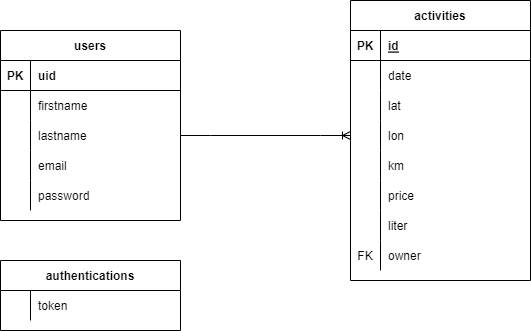

The diagram above was exported from draw.io. Its source (the exported page's mxGraphModel, read from the mxfile embedded in the PNG):
<mxGraphModel dx="868" dy="537" grid="1" gridSize="10" guides="1" tooltips="1" connect="1" arrows="1" fold="1" page="1" pageScale="1" pageWidth="850" pageHeight="1100" math="0" shadow="0">
  <root>
    <mxCell id="0" />
    <mxCell id="1" parent="0" />
    <mxCell id="5ItoNNBSOtQPVdpnPFC_-1" value="users" style="shape=table;startSize=30;container=1;collapsible=1;childLayout=tableLayout;fixedRows=1;rowLines=0;fontStyle=1;align=center;resizeLast=1;" vertex="1" parent="1">
      <mxGeometry x="60" y="110" width="180" height="190" as="geometry" />
    </mxCell>
    <mxCell id="5ItoNNBSOtQPVdpnPFC_-2" value="" style="shape=tableRow;horizontal=0;startSize=0;swimlaneHead=0;swimlaneBody=0;fillColor=none;collapsible=0;dropTarget=0;points=[[0,0.5],[1,0.5]];portConstraint=eastwest;top=0;left=0;right=0;bottom=1;" vertex="1" parent="5ItoNNBSOtQPVdpnPFC_-1">
      <mxGeometry y="30" width="180" height="30" as="geometry" />
    </mxCell>
    <mxCell id="5ItoNNBSOtQPVdpnPFC_-3" value="PK" style="shape=partialRectangle;connectable=0;fillColor=none;top=0;left=0;bottom=0;right=0;fontStyle=1;overflow=hidden;" vertex="1" parent="5ItoNNBSOtQPVdpnPFC_-2">
      <mxGeometry width="30" height="30" as="geometry">
        <mxRectangle width="30" height="30" as="alternateBounds" />
      </mxGeometry>
    </mxCell>
    <mxCell id="5ItoNNBSOtQPVdpnPFC_-4" value="uid" style="shape=partialRectangle;connectable=0;fillColor=none;top=0;left=0;bottom=0;right=0;align=left;spacingLeft=6;fontStyle=1;overflow=hidden;" vertex="1" parent="5ItoNNBSOtQPVdpnPFC_-2">
      <mxGeometry x="30" width="150" height="30" as="geometry">
        <mxRectangle width="150" height="30" as="alternateBounds" />
      </mxGeometry>
    </mxCell>
    <mxCell id="5ItoNNBSOtQPVdpnPFC_-5" value="" style="shape=tableRow;horizontal=0;startSize=0;swimlaneHead=0;swimlaneBody=0;fillColor=none;collapsible=0;dropTarget=0;points=[[0,0.5],[1,0.5]];portConstraint=eastwest;top=0;left=0;right=0;bottom=0;" vertex="1" parent="5ItoNNBSOtQPVdpnPFC_-1">
      <mxGeometry y="60" width="180" height="30" as="geometry" />
    </mxCell>
    <mxCell id="5ItoNNBSOtQPVdpnPFC_-6" value="" style="shape=partialRectangle;connectable=0;fillColor=none;top=0;left=0;bottom=0;right=0;editable=1;overflow=hidden;" vertex="1" parent="5ItoNNBSOtQPVdpnPFC_-5">
      <mxGeometry width="30" height="30" as="geometry">
        <mxRectangle width="30" height="30" as="alternateBounds" />
      </mxGeometry>
    </mxCell>
    <mxCell id="5ItoNNBSOtQPVdpnPFC_-7" value="firstname" style="shape=partialRectangle;connectable=0;fillColor=none;top=0;left=0;bottom=0;right=0;align=left;spacingLeft=6;overflow=hidden;" vertex="1" parent="5ItoNNBSOtQPVdpnPFC_-5">
      <mxGeometry x="30" width="150" height="30" as="geometry">
        <mxRectangle width="150" height="30" as="alternateBounds" />
      </mxGeometry>
    </mxCell>
    <mxCell id="5ItoNNBSOtQPVdpnPFC_-8" value="" style="shape=tableRow;horizontal=0;startSize=0;swimlaneHead=0;swimlaneBody=0;fillColor=none;collapsible=0;dropTarget=0;points=[[0,0.5],[1,0.5]];portConstraint=eastwest;top=0;left=0;right=0;bottom=0;" vertex="1" parent="5ItoNNBSOtQPVdpnPFC_-1">
      <mxGeometry y="90" width="180" height="30" as="geometry" />
    </mxCell>
    <mxCell id="5ItoNNBSOtQPVdpnPFC_-9" value="" style="shape=partialRectangle;connectable=0;fillColor=none;top=0;left=0;bottom=0;right=0;editable=1;overflow=hidden;" vertex="1" parent="5ItoNNBSOtQPVdpnPFC_-8">
      <mxGeometry width="30" height="30" as="geometry">
        <mxRectangle width="30" height="30" as="alternateBounds" />
      </mxGeometry>
    </mxCell>
    <mxCell id="5ItoNNBSOtQPVdpnPFC_-10" value="lastname" style="shape=partialRectangle;connectable=0;fillColor=none;top=0;left=0;bottom=0;right=0;align=left;spacingLeft=6;overflow=hidden;" vertex="1" parent="5ItoNNBSOtQPVdpnPFC_-8">
      <mxGeometry x="30" width="150" height="30" as="geometry">
        <mxRectangle width="150" height="30" as="alternateBounds" />
      </mxGeometry>
    </mxCell>
    <mxCell id="5ItoNNBSOtQPVdpnPFC_-11" value="" style="shape=tableRow;horizontal=0;startSize=0;swimlaneHead=0;swimlaneBody=0;fillColor=none;collapsible=0;dropTarget=0;points=[[0,0.5],[1,0.5]];portConstraint=eastwest;top=0;left=0;right=0;bottom=0;" vertex="1" parent="5ItoNNBSOtQPVdpnPFC_-1">
      <mxGeometry y="120" width="180" height="30" as="geometry" />
    </mxCell>
    <mxCell id="5ItoNNBSOtQPVdpnPFC_-12" value="" style="shape=partialRectangle;connectable=0;fillColor=none;top=0;left=0;bottom=0;right=0;editable=1;overflow=hidden;" vertex="1" parent="5ItoNNBSOtQPVdpnPFC_-11">
      <mxGeometry width="30" height="30" as="geometry">
        <mxRectangle width="30" height="30" as="alternateBounds" />
      </mxGeometry>
    </mxCell>
    <mxCell id="5ItoNNBSOtQPVdpnPFC_-13" value="email" style="shape=partialRectangle;connectable=0;fillColor=none;top=0;left=0;bottom=0;right=0;align=left;spacingLeft=6;overflow=hidden;" vertex="1" parent="5ItoNNBSOtQPVdpnPFC_-11">
      <mxGeometry x="30" width="150" height="30" as="geometry">
        <mxRectangle width="150" height="30" as="alternateBounds" />
      </mxGeometry>
    </mxCell>
    <mxCell id="5ItoNNBSOtQPVdpnPFC_-17" value="" style="shape=tableRow;horizontal=0;startSize=0;swimlaneHead=0;swimlaneBody=0;fillColor=none;collapsible=0;dropTarget=0;points=[[0,0.5],[1,0.5]];portConstraint=eastwest;top=0;left=0;right=0;bottom=0;" vertex="1" parent="5ItoNNBSOtQPVdpnPFC_-1">
      <mxGeometry y="150" width="180" height="30" as="geometry" />
    </mxCell>
    <mxCell id="5ItoNNBSOtQPVdpnPFC_-18" value="" style="shape=partialRectangle;connectable=0;fillColor=none;top=0;left=0;bottom=0;right=0;editable=1;overflow=hidden;" vertex="1" parent="5ItoNNBSOtQPVdpnPFC_-17">
      <mxGeometry width="30" height="30" as="geometry">
        <mxRectangle width="30" height="30" as="alternateBounds" />
      </mxGeometry>
    </mxCell>
    <mxCell id="5ItoNNBSOtQPVdpnPFC_-19" value="password" style="shape=partialRectangle;connectable=0;fillColor=none;top=0;left=0;bottom=0;right=0;align=left;spacingLeft=6;overflow=hidden;" vertex="1" parent="5ItoNNBSOtQPVdpnPFC_-17">
      <mxGeometry x="30" width="150" height="30" as="geometry">
        <mxRectangle width="150" height="30" as="alternateBounds" />
      </mxGeometry>
    </mxCell>
    <mxCell id="5ItoNNBSOtQPVdpnPFC_-21" value="authentications" style="shape=table;startSize=30;container=1;collapsible=1;childLayout=tableLayout;fixedRows=1;rowLines=0;fontStyle=1;align=center;resizeLast=1;" vertex="1" parent="1">
      <mxGeometry x="60" y="340" width="180" height="70" as="geometry" />
    </mxCell>
    <mxCell id="5ItoNNBSOtQPVdpnPFC_-25" value="" style="shape=tableRow;horizontal=0;startSize=0;swimlaneHead=0;swimlaneBody=0;fillColor=none;collapsible=0;dropTarget=0;points=[[0,0.5],[1,0.5]];portConstraint=eastwest;top=0;left=0;right=0;bottom=0;" vertex="1" parent="5ItoNNBSOtQPVdpnPFC_-21">
      <mxGeometry y="30" width="180" height="30" as="geometry" />
    </mxCell>
    <mxCell id="5ItoNNBSOtQPVdpnPFC_-26" value="" style="shape=partialRectangle;connectable=0;fillColor=none;top=0;left=0;bottom=0;right=0;editable=1;overflow=hidden;" vertex="1" parent="5ItoNNBSOtQPVdpnPFC_-25">
      <mxGeometry width="30" height="30" as="geometry">
        <mxRectangle width="30" height="30" as="alternateBounds" />
      </mxGeometry>
    </mxCell>
    <mxCell id="5ItoNNBSOtQPVdpnPFC_-27" value="token" style="shape=partialRectangle;connectable=0;fillColor=none;top=0;left=0;bottom=0;right=0;align=left;spacingLeft=6;overflow=hidden;" vertex="1" parent="5ItoNNBSOtQPVdpnPFC_-25">
      <mxGeometry x="30" width="150" height="30" as="geometry">
        <mxRectangle width="150" height="30" as="alternateBounds" />
      </mxGeometry>
    </mxCell>
    <mxCell id="5ItoNNBSOtQPVdpnPFC_-34" value="activities" style="shape=table;startSize=30;container=1;collapsible=1;childLayout=tableLayout;fixedRows=1;rowLines=0;fontStyle=1;align=center;resizeLast=1;" vertex="1" parent="1">
      <mxGeometry x="410" y="80" width="180" height="280" as="geometry" />
    </mxCell>
    <mxCell id="5ItoNNBSOtQPVdpnPFC_-35" value="" style="shape=tableRow;horizontal=0;startSize=0;swimlaneHead=0;swimlaneBody=0;fillColor=none;collapsible=0;dropTarget=0;points=[[0,0.5],[1,0.5]];portConstraint=eastwest;top=0;left=0;right=0;bottom=1;" vertex="1" parent="5ItoNNBSOtQPVdpnPFC_-34">
      <mxGeometry y="30" width="180" height="30" as="geometry" />
    </mxCell>
    <mxCell id="5ItoNNBSOtQPVdpnPFC_-36" value="PK" style="shape=partialRectangle;connectable=0;fillColor=none;top=0;left=0;bottom=0;right=0;fontStyle=1;overflow=hidden;" vertex="1" parent="5ItoNNBSOtQPVdpnPFC_-35">
      <mxGeometry width="30" height="30" as="geometry">
        <mxRectangle width="30" height="30" as="alternateBounds" />
      </mxGeometry>
    </mxCell>
    <mxCell id="5ItoNNBSOtQPVdpnPFC_-37" value="id" style="shape=partialRectangle;connectable=0;fillColor=none;top=0;left=0;bottom=0;right=0;align=left;spacingLeft=6;fontStyle=5;overflow=hidden;" vertex="1" parent="5ItoNNBSOtQPVdpnPFC_-35">
      <mxGeometry x="30" width="150" height="30" as="geometry">
        <mxRectangle width="150" height="30" as="alternateBounds" />
      </mxGeometry>
    </mxCell>
    <mxCell id="5ItoNNBSOtQPVdpnPFC_-38" value="" style="shape=tableRow;horizontal=0;startSize=0;swimlaneHead=0;swimlaneBody=0;fillColor=none;collapsible=0;dropTarget=0;points=[[0,0.5],[1,0.5]];portConstraint=eastwest;top=0;left=0;right=0;bottom=0;" vertex="1" parent="5ItoNNBSOtQPVdpnPFC_-34">
      <mxGeometry y="60" width="180" height="30" as="geometry" />
    </mxCell>
    <mxCell id="5ItoNNBSOtQPVdpnPFC_-39" value="" style="shape=partialRectangle;connectable=0;fillColor=none;top=0;left=0;bottom=0;right=0;editable=1;overflow=hidden;" vertex="1" parent="5ItoNNBSOtQPVdpnPFC_-38">
      <mxGeometry width="30" height="30" as="geometry">
        <mxRectangle width="30" height="30" as="alternateBounds" />
      </mxGeometry>
    </mxCell>
    <mxCell id="5ItoNNBSOtQPVdpnPFC_-40" value="date" style="shape=partialRectangle;connectable=0;fillColor=none;top=0;left=0;bottom=0;right=0;align=left;spacingLeft=6;overflow=hidden;" vertex="1" parent="5ItoNNBSOtQPVdpnPFC_-38">
      <mxGeometry x="30" width="150" height="30" as="geometry">
        <mxRectangle width="150" height="30" as="alternateBounds" />
      </mxGeometry>
    </mxCell>
    <mxCell id="5ItoNNBSOtQPVdpnPFC_-41" value="" style="shape=tableRow;horizontal=0;startSize=0;swimlaneHead=0;swimlaneBody=0;fillColor=none;collapsible=0;dropTarget=0;points=[[0,0.5],[1,0.5]];portConstraint=eastwest;top=0;left=0;right=0;bottom=0;" vertex="1" parent="5ItoNNBSOtQPVdpnPFC_-34">
      <mxGeometry y="90" width="180" height="30" as="geometry" />
    </mxCell>
    <mxCell id="5ItoNNBSOtQPVdpnPFC_-42" value="" style="shape=partialRectangle;connectable=0;fillColor=none;top=0;left=0;bottom=0;right=0;editable=1;overflow=hidden;" vertex="1" parent="5ItoNNBSOtQPVdpnPFC_-41">
      <mxGeometry width="30" height="30" as="geometry">
        <mxRectangle width="30" height="30" as="alternateBounds" />
      </mxGeometry>
    </mxCell>
    <mxCell id="5ItoNNBSOtQPVdpnPFC_-43" value="lat" style="shape=partialRectangle;connectable=0;fillColor=none;top=0;left=0;bottom=0;right=0;align=left;spacingLeft=6;overflow=hidden;" vertex="1" parent="5ItoNNBSOtQPVdpnPFC_-41">
      <mxGeometry x="30" width="150" height="30" as="geometry">
        <mxRectangle width="150" height="30" as="alternateBounds" />
      </mxGeometry>
    </mxCell>
    <mxCell id="5ItoNNBSOtQPVdpnPFC_-44" value="" style="shape=tableRow;horizontal=0;startSize=0;swimlaneHead=0;swimlaneBody=0;fillColor=none;collapsible=0;dropTarget=0;points=[[0,0.5],[1,0.5]];portConstraint=eastwest;top=0;left=0;right=0;bottom=0;" vertex="1" parent="5ItoNNBSOtQPVdpnPFC_-34">
      <mxGeometry y="120" width="180" height="30" as="geometry" />
    </mxCell>
    <mxCell id="5ItoNNBSOtQPVdpnPFC_-45" value="" style="shape=partialRectangle;connectable=0;fillColor=none;top=0;left=0;bottom=0;right=0;editable=1;overflow=hidden;" vertex="1" parent="5ItoNNBSOtQPVdpnPFC_-44">
      <mxGeometry width="30" height="30" as="geometry">
        <mxRectangle width="30" height="30" as="alternateBounds" />
      </mxGeometry>
    </mxCell>
    <mxCell id="5ItoNNBSOtQPVdpnPFC_-46" value="lon" style="shape=partialRectangle;connectable=0;fillColor=none;top=0;left=0;bottom=0;right=0;align=left;spacingLeft=6;overflow=hidden;" vertex="1" parent="5ItoNNBSOtQPVdpnPFC_-44">
      <mxGeometry x="30" width="150" height="30" as="geometry">
        <mxRectangle width="150" height="30" as="alternateBounds" />
      </mxGeometry>
    </mxCell>
    <mxCell id="5ItoNNBSOtQPVdpnPFC_-50" value="" style="shape=tableRow;horizontal=0;startSize=0;swimlaneHead=0;swimlaneBody=0;fillColor=none;collapsible=0;dropTarget=0;points=[[0,0.5],[1,0.5]];portConstraint=eastwest;top=0;left=0;right=0;bottom=0;" vertex="1" parent="5ItoNNBSOtQPVdpnPFC_-34">
      <mxGeometry y="150" width="180" height="30" as="geometry" />
    </mxCell>
    <mxCell id="5ItoNNBSOtQPVdpnPFC_-51" value="" style="shape=partialRectangle;connectable=0;fillColor=none;top=0;left=0;bottom=0;right=0;editable=1;overflow=hidden;" vertex="1" parent="5ItoNNBSOtQPVdpnPFC_-50">
      <mxGeometry width="30" height="30" as="geometry">
        <mxRectangle width="30" height="30" as="alternateBounds" />
      </mxGeometry>
    </mxCell>
    <mxCell id="5ItoNNBSOtQPVdpnPFC_-52" value="km" style="shape=partialRectangle;connectable=0;fillColor=none;top=0;left=0;bottom=0;right=0;align=left;spacingLeft=6;overflow=hidden;" vertex="1" parent="5ItoNNBSOtQPVdpnPFC_-50">
      <mxGeometry x="30" width="150" height="30" as="geometry">
        <mxRectangle width="150" height="30" as="alternateBounds" />
      </mxGeometry>
    </mxCell>
    <mxCell id="5ItoNNBSOtQPVdpnPFC_-53" value="" style="shape=tableRow;horizontal=0;startSize=0;swimlaneHead=0;swimlaneBody=0;fillColor=none;collapsible=0;dropTarget=0;points=[[0,0.5],[1,0.5]];portConstraint=eastwest;top=0;left=0;right=0;bottom=0;" vertex="1" parent="5ItoNNBSOtQPVdpnPFC_-34">
      <mxGeometry y="180" width="180" height="30" as="geometry" />
    </mxCell>
    <mxCell id="5ItoNNBSOtQPVdpnPFC_-54" value="" style="shape=partialRectangle;connectable=0;fillColor=none;top=0;left=0;bottom=0;right=0;editable=1;overflow=hidden;" vertex="1" parent="5ItoNNBSOtQPVdpnPFC_-53">
      <mxGeometry width="30" height="30" as="geometry">
        <mxRectangle width="30" height="30" as="alternateBounds" />
      </mxGeometry>
    </mxCell>
    <mxCell id="5ItoNNBSOtQPVdpnPFC_-55" value="price" style="shape=partialRectangle;connectable=0;fillColor=none;top=0;left=0;bottom=0;right=0;align=left;spacingLeft=6;overflow=hidden;" vertex="1" parent="5ItoNNBSOtQPVdpnPFC_-53">
      <mxGeometry x="30" width="150" height="30" as="geometry">
        <mxRectangle width="150" height="30" as="alternateBounds" />
      </mxGeometry>
    </mxCell>
    <mxCell id="5ItoNNBSOtQPVdpnPFC_-56" value="" style="shape=tableRow;horizontal=0;startSize=0;swimlaneHead=0;swimlaneBody=0;fillColor=none;collapsible=0;dropTarget=0;points=[[0,0.5],[1,0.5]];portConstraint=eastwest;top=0;left=0;right=0;bottom=0;" vertex="1" parent="5ItoNNBSOtQPVdpnPFC_-34">
      <mxGeometry y="210" width="180" height="30" as="geometry" />
    </mxCell>
    <mxCell id="5ItoNNBSOtQPVdpnPFC_-57" value="" style="shape=partialRectangle;connectable=0;fillColor=none;top=0;left=0;bottom=0;right=0;editable=1;overflow=hidden;" vertex="1" parent="5ItoNNBSOtQPVdpnPFC_-56">
      <mxGeometry width="30" height="30" as="geometry">
        <mxRectangle width="30" height="30" as="alternateBounds" />
      </mxGeometry>
    </mxCell>
    <mxCell id="5ItoNNBSOtQPVdpnPFC_-58" value="liter" style="shape=partialRectangle;connectable=0;fillColor=none;top=0;left=0;bottom=0;right=0;align=left;spacingLeft=6;overflow=hidden;" vertex="1" parent="5ItoNNBSOtQPVdpnPFC_-56">
      <mxGeometry x="30" width="150" height="30" as="geometry">
        <mxRectangle width="150" height="30" as="alternateBounds" />
      </mxGeometry>
    </mxCell>
    <mxCell id="5ItoNNBSOtQPVdpnPFC_-60" value="" style="shape=tableRow;horizontal=0;startSize=0;swimlaneHead=0;swimlaneBody=0;fillColor=none;collapsible=0;dropTarget=0;points=[[0,0.5],[1,0.5]];portConstraint=eastwest;top=0;left=0;right=0;bottom=0;" vertex="1" parent="5ItoNNBSOtQPVdpnPFC_-34">
      <mxGeometry y="240" width="180" height="30" as="geometry" />
    </mxCell>
    <mxCell id="5ItoNNBSOtQPVdpnPFC_-61" value="FK" style="shape=partialRectangle;connectable=0;fillColor=none;top=0;left=0;bottom=0;right=0;fontStyle=0;overflow=hidden;" vertex="1" parent="5ItoNNBSOtQPVdpnPFC_-60">
      <mxGeometry width="30" height="30" as="geometry">
        <mxRectangle width="30" height="30" as="alternateBounds" />
      </mxGeometry>
    </mxCell>
    <mxCell id="5ItoNNBSOtQPVdpnPFC_-62" value="owner" style="shape=partialRectangle;connectable=0;fillColor=none;top=0;left=0;bottom=0;right=0;align=left;spacingLeft=6;fontStyle=0;overflow=hidden;" vertex="1" parent="5ItoNNBSOtQPVdpnPFC_-60">
      <mxGeometry x="30" width="150" height="30" as="geometry">
        <mxRectangle width="150" height="30" as="alternateBounds" />
      </mxGeometry>
    </mxCell>
    <mxCell id="5ItoNNBSOtQPVdpnPFC_-59" value="" style="edgeStyle=entityRelationEdgeStyle;fontSize=12;html=1;endArrow=ERoneToMany;rounded=0;entryX=0;entryY=0.5;entryDx=0;entryDy=0;exitX=1;exitY=0.5;exitDx=0;exitDy=0;" edge="1" parent="1" source="5ItoNNBSOtQPVdpnPFC_-8" target="5ItoNNBSOtQPVdpnPFC_-44">
      <mxGeometry width="100" height="100" relative="1" as="geometry">
        <mxPoint x="250" y="290" as="sourcePoint" />
        <mxPoint x="350" y="190" as="targetPoint" />
      </mxGeometry>
    </mxCell>
  </root>
</mxGraphModel>